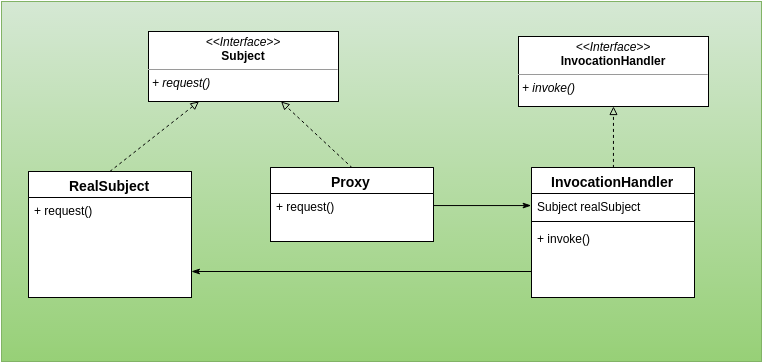

The diagram above was exported from draw.io. Its source (the exported page's mxGraphModel, read from the mxfile embedded in the PNG):
<mxGraphModel dx="968" dy="693" grid="1" gridSize="10" guides="1" tooltips="1" connect="1" arrows="1" fold="1" page="1" pageScale="1" pageWidth="826" pageHeight="1169" background="#ffffff" math="0" shadow="0">
  <root>
    <mxCell id="0" />
    <mxCell id="1" parent="0" />
    <mxCell id="37" value="" style="whiteSpace=wrap;html=1;fontSize=14;plain-green" parent="1" vertex="1">
      <mxGeometry x="33" y="30" width="760" height="360" as="geometry" />
    </mxCell>
    <mxCell id="36" value="" style="group" parent="1" vertex="1" connectable="0">
      <mxGeometry x="42" y="65" width="520" height="268" as="geometry" />
    </mxCell>
    <mxCell id="89" value="&lt;p style=&quot;margin: 0px ; margin-top: 4px ; text-align: center&quot;&gt;&lt;i&gt;&amp;lt;&amp;lt;Interface&amp;gt;&amp;gt;&lt;/i&gt;&lt;br&gt;&lt;b&gt;Subject&lt;/b&gt;&lt;/p&gt;&lt;hr size=&quot;1&quot;&gt;&lt;p style=&quot;margin: 0px ; margin-left: 4px&quot;&gt;&lt;i&gt;+ request()&lt;/i&gt;&lt;/p&gt;" style="verticalAlign=top;align=left;overflow=fill;fontSize=12;fontFamily=Helvetica;html=1;fillColor=#FFFFFF;" parent="1" vertex="1">
      <mxGeometry x="180" y="60" width="190" height="70" as="geometry" />
    </mxCell>
    <mxCell id="94" style="edgeStyle=none;rounded=0;html=1;exitX=0.5;exitY=0;dashed=1;startArrow=none;startFill=0;endArrow=block;endFill=0;jettySize=auto;orthogonalLoop=1;fontSize=14;" parent="1" source="90" target="89" edge="1">
      <mxGeometry relative="1" as="geometry" />
    </mxCell>
    <mxCell id="90" value="RealSubject" style="swimlane;html=1;fontStyle=1;align=center;verticalAlign=top;childLayout=stackLayout;horizontal=1;startSize=26;horizontalStack=0;resizeParent=1;resizeLast=0;collapsible=1;marginBottom=0;swimlaneFillColor=#ffffff;fillColor=#FFFFFF;fontSize=14;" parent="1" vertex="1">
      <mxGeometry x="60" y="200" width="163" height="126" as="geometry" />
    </mxCell>
    <mxCell id="91" value="+ request()" style="text;html=1;strokeColor=none;fillColor=none;align=left;verticalAlign=top;spacingLeft=4;spacingRight=4;whiteSpace=wrap;overflow=hidden;rotatable=0;points=[[0,0.5],[1,0.5]];portConstraint=eastwest;" parent="90" vertex="1">
      <mxGeometry y="26" width="163" height="44" as="geometry" />
    </mxCell>
    <mxCell id="118" style="edgeStyle=none;rounded=0;html=1;exitX=0.5;exitY=0;startArrow=none;startFill=0;endArrow=block;endFill=0;jettySize=auto;orthogonalLoop=1;fontSize=14;dashed=1;" parent="1" source="115" target="89" edge="1">
      <mxGeometry relative="1" as="geometry" />
    </mxCell>
    <mxCell id="115" value="Proxy" style="swimlane;html=1;fontStyle=1;align=center;verticalAlign=top;childLayout=stackLayout;horizontal=1;startSize=26;horizontalStack=0;resizeParent=1;resizeLast=0;collapsible=1;marginBottom=0;swimlaneFillColor=#ffffff;fillColor=#FFFFFF;fontSize=14;" parent="1" vertex="1">
      <mxGeometry x="302" y="196" width="163" height="74" as="geometry" />
    </mxCell>
    <mxCell id="116" value="+ request()" style="text;html=1;strokeColor=none;fillColor=none;align=left;verticalAlign=top;spacingLeft=4;spacingRight=4;whiteSpace=wrap;overflow=hidden;rotatable=0;points=[[0,0.5],[1,0.5]];portConstraint=eastwest;" parent="115" vertex="1">
      <mxGeometry y="26" width="163" height="32" as="geometry" />
    </mxCell>
    <mxCell id="122" value="&lt;p style=&quot;margin: 0px ; margin-top: 4px ; text-align: center&quot;&gt;&lt;i&gt;&amp;lt;&amp;lt;Interface&amp;gt;&amp;gt;&lt;/i&gt;&lt;br&gt;&lt;b&gt;InvocationHandler&lt;/b&gt;&lt;/p&gt;&lt;hr size=&quot;1&quot;&gt;&lt;p style=&quot;margin: 0px ; margin-left: 4px&quot;&gt;&lt;i&gt;+ invoke()&lt;/i&gt;&lt;/p&gt;" style="verticalAlign=top;align=left;overflow=fill;fontSize=12;fontFamily=Helvetica;html=1;fillColor=#FFFFFF;" vertex="1" parent="1">
      <mxGeometry x="550" y="65" width="190" height="70" as="geometry" />
    </mxCell>
    <mxCell id="127" style="edgeStyle=none;rounded=0;html=1;exitX=0.5;exitY=0;startArrow=none;startFill=0;endArrow=block;endFill=0;jettySize=auto;orthogonalLoop=1;fontSize=14;dashed=1;" edge="1" parent="1" source="123" target="122">
      <mxGeometry relative="1" as="geometry" />
    </mxCell>
    <mxCell id="123" value="InvocationHandler" style="swimlane;html=1;fontStyle=1;align=center;verticalAlign=top;childLayout=stackLayout;horizontal=1;startSize=26;horizontalStack=0;resizeParent=1;resizeLast=0;collapsible=1;marginBottom=0;swimlaneFillColor=#ffffff;fillColor=#FFFFFF;fontSize=14;" vertex="1" parent="1">
      <mxGeometry x="563" y="196" width="163" height="130" as="geometry" />
    </mxCell>
    <mxCell id="124" value="Subject realSubject" style="text;html=1;strokeColor=none;fillColor=none;align=left;verticalAlign=top;spacingLeft=4;spacingRight=4;whiteSpace=wrap;overflow=hidden;rotatable=0;points=[[0,0.5],[1,0.5]];portConstraint=eastwest;" vertex="1" parent="123">
      <mxGeometry y="26" width="163" height="24" as="geometry" />
    </mxCell>
    <mxCell id="125" value="" style="line;html=1;strokeWidth=1;fillColor=none;align=left;verticalAlign=middle;spacingTop=-1;spacingLeft=3;spacingRight=3;rotatable=0;labelPosition=right;points=[];portConstraint=eastwest;fontSize=14;" vertex="1" parent="123">
      <mxGeometry y="50" width="163" height="8" as="geometry" />
    </mxCell>
    <mxCell id="126" value="+ invoke()" style="text;html=1;strokeColor=none;fillColor=none;align=left;verticalAlign=top;spacingLeft=4;spacingRight=4;whiteSpace=wrap;overflow=hidden;rotatable=0;points=[[0,0.5],[1,0.5]];portConstraint=eastwest;" vertex="1" parent="123">
      <mxGeometry y="58" width="163" height="72" as="geometry" />
    </mxCell>
    <mxCell id="128" style="edgeStyle=none;rounded=0;html=1;exitX=1;exitY=0.5;startArrow=none;startFill=0;endArrow=classicThin;endFill=1;jettySize=auto;orthogonalLoop=1;fontSize=14;entryX=0;entryY=0.5;" edge="1" parent="1" target="124">
      <mxGeometry relative="1" as="geometry">
        <mxPoint x="464.9411764705883" y="234.05882352941182" as="sourcePoint" />
      </mxGeometry>
    </mxCell>
    <mxCell id="129" style="edgeStyle=none;rounded=0;html=1;startArrow=none;startFill=0;endArrow=classicThin;endFill=1;jettySize=auto;orthogonalLoop=1;fontSize=14;" edge="1" parent="1">
      <mxGeometry relative="1" as="geometry">
        <mxPoint x="563" y="300" as="sourcePoint" />
        <mxPoint x="223" y="300" as="targetPoint" />
      </mxGeometry>
    </mxCell>
  </root>
</mxGraphModel>